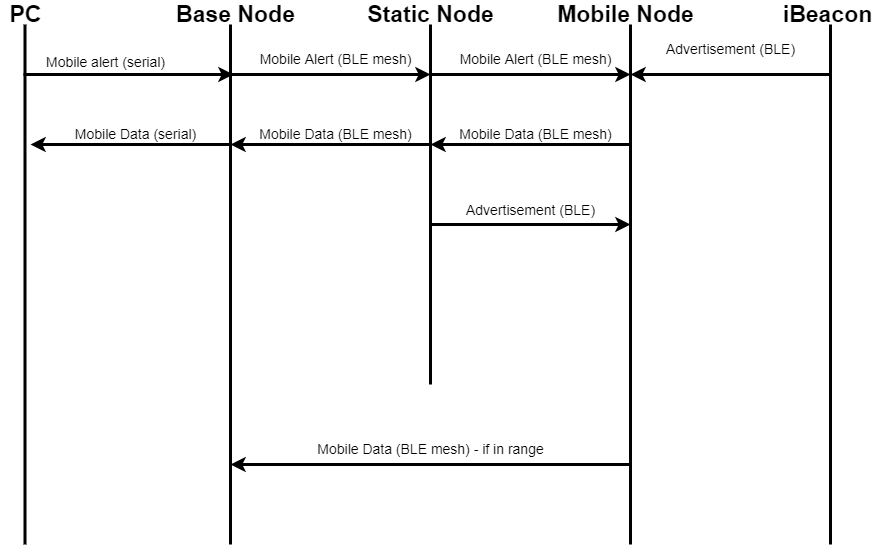

The diagram above was exported from draw.io. Its source (the exported page's mxGraphModel, read from the mxfile embedded in the PNG):
<mxGraphModel dx="1422" dy="754" grid="1" gridSize="10" guides="1" tooltips="1" connect="1" arrows="1" fold="1" page="1" pageScale="1" pageWidth="827" pageHeight="1169" math="0" shadow="0">
  <root>
    <mxCell id="0" />
    <mxCell id="1" parent="0" />
    <mxCell id="AbnRYeWVEuYbC2iDx203-1" value="" style="endArrow=none;html=1;rounded=0;strokeWidth=3;" parent="1" edge="1">
      <mxGeometry width="50" height="50" relative="1" as="geometry">
        <mxPoint x="74.5" y="600" as="sourcePoint" />
        <mxPoint x="74.5" y="80" as="targetPoint" />
      </mxGeometry>
    </mxCell>
    <mxCell id="AbnRYeWVEuYbC2iDx203-2" value="" style="endArrow=none;html=1;rounded=0;strokeWidth=3;" parent="1" edge="1">
      <mxGeometry width="50" height="50" relative="1" as="geometry">
        <mxPoint x="480" y="440" as="sourcePoint" />
        <mxPoint x="480" y="80" as="targetPoint" />
      </mxGeometry>
    </mxCell>
    <mxCell id="AbnRYeWVEuYbC2iDx203-3" value="" style="endArrow=none;html=1;rounded=0;strokeWidth=3;" parent="1" edge="1">
      <mxGeometry width="50" height="50" relative="1" as="geometry">
        <mxPoint x="680" y="600" as="sourcePoint" />
        <mxPoint x="680" y="80" as="targetPoint" />
      </mxGeometry>
    </mxCell>
    <mxCell id="AbnRYeWVEuYbC2iDx203-4" value="" style="endArrow=none;html=1;rounded=0;strokeWidth=3;" parent="1" edge="1">
      <mxGeometry width="50" height="50" relative="1" as="geometry">
        <mxPoint x="880" y="600" as="sourcePoint" />
        <mxPoint x="880" y="80" as="targetPoint" />
      </mxGeometry>
    </mxCell>
    <mxCell id="AbnRYeWVEuYbC2iDx203-5" value="&lt;font style=&quot;font-size: 23px;&quot;&gt;&lt;b&gt;PC&lt;/b&gt;&lt;/font&gt;" style="text;html=1;align=center;verticalAlign=middle;resizable=0;points=[];autosize=1;strokeColor=none;fillColor=none;" parent="1" vertex="1">
      <mxGeometry x="50" y="60" width="50" height="20" as="geometry" />
    </mxCell>
    <mxCell id="AbnRYeWVEuYbC2iDx203-6" value="&lt;font style=&quot;font-size: 23px;&quot;&gt;&lt;b&gt;Static Node&lt;/b&gt;&lt;/font&gt;" style="text;html=1;align=center;verticalAlign=middle;resizable=0;points=[];autosize=1;strokeColor=none;fillColor=none;" parent="1" vertex="1">
      <mxGeometry x="410" y="60" width="140" height="20" as="geometry" />
    </mxCell>
    <mxCell id="AbnRYeWVEuYbC2iDx203-7" value="&lt;span style=&quot;font-size: 23px;&quot;&gt;&lt;b&gt;Mobile Node&lt;/b&gt;&lt;/span&gt;" style="text;html=1;align=center;verticalAlign=middle;resizable=0;points=[];autosize=1;strokeColor=none;fillColor=none;" parent="1" vertex="1">
      <mxGeometry x="600" y="60" width="150" height="20" as="geometry" />
    </mxCell>
    <mxCell id="AbnRYeWVEuYbC2iDx203-8" value="&lt;span style=&quot;font-size: 23px;&quot;&gt;&lt;b&gt;iBeacon&lt;/b&gt;&lt;/span&gt;" style="text;html=1;align=center;verticalAlign=middle;resizable=0;points=[];autosize=1;strokeColor=none;fillColor=none;" parent="1" vertex="1">
      <mxGeometry x="827" y="60" width="100" height="20" as="geometry" />
    </mxCell>
    <mxCell id="AbnRYeWVEuYbC2iDx203-13" value="" style="endArrow=none;html=1;rounded=0;strokeWidth=3;" parent="1" edge="1">
      <mxGeometry width="50" height="50" relative="1" as="geometry">
        <mxPoint x="280" y="600" as="sourcePoint" />
        <mxPoint x="280" y="80" as="targetPoint" />
      </mxGeometry>
    </mxCell>
    <mxCell id="AbnRYeWVEuYbC2iDx203-14" value="&lt;font style=&quot;font-size: 23px;&quot;&gt;&lt;b&gt;Base Node&lt;/b&gt;&lt;/font&gt;" style="text;html=1;align=center;verticalAlign=middle;resizable=0;points=[];autosize=1;strokeColor=none;fillColor=none;" parent="1" vertex="1">
      <mxGeometry x="220" y="60" width="130" height="20" as="geometry" />
    </mxCell>
    <mxCell id="AbnRYeWVEuYbC2iDx203-16" value="" style="endArrow=classic;html=1;rounded=0;fontSize=23;strokeColor=#000000;strokeWidth=3;" parent="1" edge="1">
      <mxGeometry width="50" height="50" relative="1" as="geometry">
        <mxPoint x="73" y="130" as="sourcePoint" />
        <mxPoint x="283" y="130" as="targetPoint" />
      </mxGeometry>
    </mxCell>
    <mxCell id="AbnRYeWVEuYbC2iDx203-17" value="&lt;span style=&quot;font-size: 14px;&quot;&gt;Mobile alert (serial)&lt;/span&gt;" style="text;html=1;align=center;verticalAlign=middle;resizable=0;points=[];autosize=1;strokeColor=none;fillColor=none;fontSize=23;" parent="1" vertex="1">
      <mxGeometry x="90" y="95" width="130" height="40" as="geometry" />
    </mxCell>
    <mxCell id="AbnRYeWVEuYbC2iDx203-19" value="Mobile Alert (BLE mesh)" style="text;html=1;align=center;verticalAlign=middle;resizable=0;points=[];autosize=1;strokeColor=none;fillColor=none;fontSize=14;" parent="1" vertex="1">
      <mxGeometry x="300" y="105" width="170" height="20" as="geometry" />
    </mxCell>
    <mxCell id="AbnRYeWVEuYbC2iDx203-20" value="" style="endArrow=classic;html=1;rounded=0;fontSize=23;strokeColor=#000000;strokeWidth=3;" parent="1" edge="1">
      <mxGeometry width="50" height="50" relative="1" as="geometry">
        <mxPoint x="280" y="130" as="sourcePoint" />
        <mxPoint x="480" y="130" as="targetPoint" />
      </mxGeometry>
    </mxCell>
    <mxCell id="AbnRYeWVEuYbC2iDx203-21" value="" style="endArrow=classic;html=1;rounded=0;fontSize=23;strokeColor=#000000;strokeWidth=3;" parent="1" edge="1">
      <mxGeometry width="50" height="50" relative="1" as="geometry">
        <mxPoint x="480" y="130" as="sourcePoint" />
        <mxPoint x="680" y="130" as="targetPoint" />
      </mxGeometry>
    </mxCell>
    <mxCell id="AbnRYeWVEuYbC2iDx203-22" value="Mobile Alert (BLE mesh)" style="text;html=1;align=center;verticalAlign=middle;resizable=0;points=[];autosize=1;strokeColor=none;fillColor=none;fontSize=14;" parent="1" vertex="1">
      <mxGeometry x="500" y="105" width="170" height="20" as="geometry" />
    </mxCell>
    <mxCell id="AbnRYeWVEuYbC2iDx203-23" value="" style="endArrow=classic;html=1;rounded=0;fontSize=23;strokeColor=#000000;strokeWidth=3;" parent="1" edge="1">
      <mxGeometry width="50" height="50" relative="1" as="geometry">
        <mxPoint x="280" y="200" as="sourcePoint" />
        <mxPoint x="80" y="200" as="targetPoint" />
      </mxGeometry>
    </mxCell>
    <mxCell id="AbnRYeWVEuYbC2iDx203-24" value="Mobile Data (serial)" style="text;html=1;align=center;verticalAlign=middle;resizable=0;points=[];autosize=1;strokeColor=none;fillColor=none;fontSize=14;" parent="1" vertex="1">
      <mxGeometry x="115" y="180" width="140" height="20" as="geometry" />
    </mxCell>
    <mxCell id="AbnRYeWVEuYbC2iDx203-25" value="" style="endArrow=classic;html=1;rounded=0;fontSize=14;strokeColor=#000000;strokeWidth=3;" parent="1" edge="1">
      <mxGeometry width="50" height="50" relative="1" as="geometry">
        <mxPoint x="480" y="200" as="sourcePoint" />
        <mxPoint x="280" y="200" as="targetPoint" />
      </mxGeometry>
    </mxCell>
    <mxCell id="AbnRYeWVEuYbC2iDx203-26" value="Mobile Data (BLE mesh)" style="text;html=1;align=center;verticalAlign=middle;resizable=0;points=[];autosize=1;strokeColor=none;fillColor=none;fontSize=14;" parent="1" vertex="1">
      <mxGeometry x="300" y="180" width="170" height="20" as="geometry" />
    </mxCell>
    <mxCell id="AbnRYeWVEuYbC2iDx203-28" value="" style="endArrow=classic;html=1;rounded=0;fontSize=14;strokeColor=#000000;strokeWidth=3;" parent="1" edge="1">
      <mxGeometry width="50" height="50" relative="1" as="geometry">
        <mxPoint x="680" y="200" as="sourcePoint" />
        <mxPoint x="480" y="200" as="targetPoint" />
      </mxGeometry>
    </mxCell>
    <mxCell id="AbnRYeWVEuYbC2iDx203-29" value="" style="endArrow=classic;html=1;rounded=0;fontSize=14;strokeColor=#000000;strokeWidth=3;" parent="1" edge="1">
      <mxGeometry width="50" height="50" relative="1" as="geometry">
        <mxPoint x="680" y="520" as="sourcePoint" />
        <mxPoint x="280" y="520" as="targetPoint" />
      </mxGeometry>
    </mxCell>
    <mxCell id="AbnRYeWVEuYbC2iDx203-31" value="" style="endArrow=classic;html=1;rounded=0;fontSize=14;strokeColor=#000000;strokeWidth=3;" parent="1" edge="1">
      <mxGeometry width="50" height="50" relative="1" as="geometry">
        <mxPoint x="480" y="280" as="sourcePoint" />
        <mxPoint x="680" y="280" as="targetPoint" />
      </mxGeometry>
    </mxCell>
    <mxCell id="AbnRYeWVEuYbC2iDx203-32" value="Advertisement (BLE)" style="text;html=1;align=center;verticalAlign=middle;resizable=0;points=[];autosize=1;strokeColor=none;fillColor=none;fontSize=14;" parent="1" vertex="1">
      <mxGeometry x="510" y="256" width="140" height="20" as="geometry" />
    </mxCell>
    <mxCell id="AbnRYeWVEuYbC2iDx203-33" value="Mobile Data (BLE mesh)" style="text;html=1;align=center;verticalAlign=middle;resizable=0;points=[];autosize=1;strokeColor=none;fillColor=none;fontSize=14;" parent="1" vertex="1">
      <mxGeometry x="500" y="180" width="170" height="20" as="geometry" />
    </mxCell>
    <mxCell id="AbnRYeWVEuYbC2iDx203-34" value="Mobile Data (BLE mesh) - if in range" style="text;html=1;align=center;verticalAlign=middle;resizable=0;points=[];autosize=1;strokeColor=none;fillColor=none;fontSize=14;" parent="1" vertex="1">
      <mxGeometry x="360" y="495" width="240" height="20" as="geometry" />
    </mxCell>
    <mxCell id="AbnRYeWVEuYbC2iDx203-35" value="Advertisement (BLE)" style="text;html=1;align=center;verticalAlign=middle;resizable=0;points=[];autosize=1;strokeColor=none;fillColor=none;fontSize=14;" parent="1" vertex="1">
      <mxGeometry x="710" y="95" width="140" height="20" as="geometry" />
    </mxCell>
    <mxCell id="AbnRYeWVEuYbC2iDx203-36" value="" style="endArrow=classic;html=1;rounded=0;fontSize=14;strokeColor=#000000;strokeWidth=3;" parent="1" edge="1">
      <mxGeometry width="50" height="50" relative="1" as="geometry">
        <mxPoint x="880" y="130" as="sourcePoint" />
        <mxPoint x="680" y="130" as="targetPoint" />
      </mxGeometry>
    </mxCell>
  </root>
</mxGraphModel>